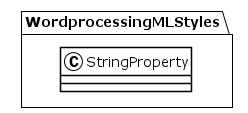

The diagram above was rendered by PlantUML. Its source (embedded in the PNG):
@startuml
!theme plain
package WordprocessingMLStyles {
class StringProperty {
}
}
@enduml